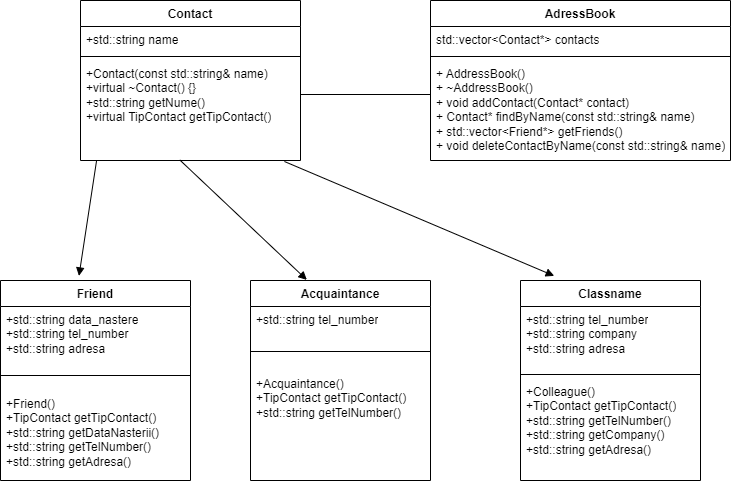

The diagram above was exported from draw.io. Its source (the exported page's mxGraphModel, read from the mxfile embedded in the PNG):
<mxGraphModel dx="1290" dy="557" grid="1" gridSize="10" guides="1" tooltips="1" connect="1" arrows="1" fold="1" page="1" pageScale="1" pageWidth="850" pageHeight="1100" math="0" shadow="0">
  <root>
    <mxCell id="0" />
    <mxCell id="1" parent="0" />
    <mxCell id="D_DLfQVh4K2ZOAyz54Jp-5" value="Contact" style="swimlane;fontStyle=1;align=center;verticalAlign=top;childLayout=stackLayout;horizontal=1;startSize=26;horizontalStack=0;resizeParent=1;resizeParentMax=0;resizeLast=0;collapsible=1;marginBottom=0;whiteSpace=wrap;html=1;" vertex="1" parent="1">
      <mxGeometry x="130" y="280" width="220" height="160" as="geometry" />
    </mxCell>
    <mxCell id="D_DLfQVh4K2ZOAyz54Jp-6" value="+std::string name" style="text;strokeColor=none;fillColor=none;align=left;verticalAlign=top;spacingLeft=4;spacingRight=4;overflow=hidden;rotatable=0;points=[[0,0.5],[1,0.5]];portConstraint=eastwest;whiteSpace=wrap;html=1;" vertex="1" parent="D_DLfQVh4K2ZOAyz54Jp-5">
      <mxGeometry y="26" width="220" height="26" as="geometry" />
    </mxCell>
    <mxCell id="D_DLfQVh4K2ZOAyz54Jp-7" value="" style="line;strokeWidth=1;fillColor=none;align=left;verticalAlign=middle;spacingTop=-1;spacingLeft=3;spacingRight=3;rotatable=0;labelPosition=right;points=[];portConstraint=eastwest;strokeColor=inherit;" vertex="1" parent="D_DLfQVh4K2ZOAyz54Jp-5">
      <mxGeometry y="52" width="220" height="8" as="geometry" />
    </mxCell>
    <mxCell id="D_DLfQVh4K2ZOAyz54Jp-8" value="&lt;div&gt;+Contact(const std::string&amp;amp; name)&amp;nbsp;&lt;/div&gt;&lt;div&gt;+virtual ~Contact() {}&lt;/div&gt;&lt;div&gt;+std::string getNume()&lt;/div&gt;&lt;div&gt;+virtual TipContact getTipContact()&lt;/div&gt;" style="text;strokeColor=none;fillColor=none;align=left;verticalAlign=top;spacingLeft=4;spacingRight=4;overflow=hidden;rotatable=0;points=[[0,0.5],[1,0.5]];portConstraint=eastwest;whiteSpace=wrap;html=1;" vertex="1" parent="D_DLfQVh4K2ZOAyz54Jp-5">
      <mxGeometry y="60" width="220" height="100" as="geometry" />
    </mxCell>
    <mxCell id="D_DLfQVh4K2ZOAyz54Jp-9" value="AdressBook" style="swimlane;fontStyle=1;align=center;verticalAlign=top;childLayout=stackLayout;horizontal=1;startSize=26;horizontalStack=0;resizeParent=1;resizeParentMax=0;resizeLast=0;collapsible=1;marginBottom=0;whiteSpace=wrap;html=1;" vertex="1" parent="1">
      <mxGeometry x="480" y="280" width="300" height="160" as="geometry" />
    </mxCell>
    <mxCell id="D_DLfQVh4K2ZOAyz54Jp-10" value="std::vector&amp;lt;Contact*&amp;gt; contacts" style="text;strokeColor=none;fillColor=none;align=left;verticalAlign=top;spacingLeft=4;spacingRight=4;overflow=hidden;rotatable=0;points=[[0,0.5],[1,0.5]];portConstraint=eastwest;whiteSpace=wrap;html=1;" vertex="1" parent="D_DLfQVh4K2ZOAyz54Jp-9">
      <mxGeometry y="26" width="300" height="26" as="geometry" />
    </mxCell>
    <mxCell id="D_DLfQVh4K2ZOAyz54Jp-11" value="" style="line;strokeWidth=1;fillColor=none;align=left;verticalAlign=middle;spacingTop=-1;spacingLeft=3;spacingRight=3;rotatable=0;labelPosition=right;points=[];portConstraint=eastwest;strokeColor=inherit;" vertex="1" parent="D_DLfQVh4K2ZOAyz54Jp-9">
      <mxGeometry y="52" width="300" height="8" as="geometry" />
    </mxCell>
    <mxCell id="D_DLfQVh4K2ZOAyz54Jp-12" value="&lt;div&gt;+ AddressBook()&lt;/div&gt;&lt;div&gt;+ ~AddressBook()&amp;nbsp;&lt;/div&gt;&lt;div&gt;+ void addContact(Contact* contact)&lt;/div&gt;&lt;div&gt;+ Contact* findByName(const std::string&amp;amp; name)&lt;/div&gt;&lt;div&gt;+ std::vector&amp;lt;Friend*&amp;gt; getFriends()&lt;/div&gt;&lt;div&gt;+ void deleteContactByName(const std::string&amp;amp; name)&lt;/div&gt;" style="text;strokeColor=none;fillColor=none;align=left;verticalAlign=top;spacingLeft=4;spacingRight=4;overflow=hidden;rotatable=0;points=[[0,0.5],[1,0.5]];portConstraint=eastwest;whiteSpace=wrap;html=1;" vertex="1" parent="D_DLfQVh4K2ZOAyz54Jp-9">
      <mxGeometry y="60" width="300" height="100" as="geometry" />
    </mxCell>
    <mxCell id="D_DLfQVh4K2ZOAyz54Jp-14" value="Friend" style="swimlane;fontStyle=1;align=center;verticalAlign=top;childLayout=stackLayout;horizontal=1;startSize=26;horizontalStack=0;resizeParent=1;resizeParentMax=0;resizeLast=0;collapsible=1;marginBottom=0;whiteSpace=wrap;html=1;" vertex="1" parent="1">
      <mxGeometry x="50" y="560" width="190" height="200" as="geometry" />
    </mxCell>
    <mxCell id="D_DLfQVh4K2ZOAyz54Jp-15" value="&lt;div&gt;+std::string data_nastere&lt;/div&gt;&lt;div&gt;+std::string tel_number&lt;/div&gt;&lt;div&gt;+std::string adresa&lt;/div&gt;" style="text;strokeColor=none;fillColor=none;align=left;verticalAlign=top;spacingLeft=4;spacingRight=4;overflow=hidden;rotatable=0;points=[[0,0.5],[1,0.5]];portConstraint=eastwest;whiteSpace=wrap;html=1;" vertex="1" parent="D_DLfQVh4K2ZOAyz54Jp-14">
      <mxGeometry y="26" width="190" height="54" as="geometry" />
    </mxCell>
    <mxCell id="D_DLfQVh4K2ZOAyz54Jp-16" value="" style="line;strokeWidth=1;fillColor=none;align=left;verticalAlign=middle;spacingTop=-1;spacingLeft=3;spacingRight=3;rotatable=0;labelPosition=right;points=[];portConstraint=eastwest;strokeColor=inherit;" vertex="1" parent="D_DLfQVh4K2ZOAyz54Jp-14">
      <mxGeometry y="80" width="190" height="30" as="geometry" />
    </mxCell>
    <mxCell id="D_DLfQVh4K2ZOAyz54Jp-17" value="&lt;div&gt;+Friend()&amp;nbsp;&lt;/div&gt;&lt;div&gt;+TipContact getTipContact()&amp;nbsp;&lt;/div&gt;&lt;div&gt;+std::string getDataNasterii()&amp;nbsp;&lt;/div&gt;&lt;div&gt;+std::string getTelNumber()&amp;nbsp;&lt;/div&gt;&lt;div&gt;+std::string getAdresa()&lt;/div&gt;" style="text;strokeColor=none;fillColor=none;align=left;verticalAlign=top;spacingLeft=4;spacingRight=4;overflow=hidden;rotatable=0;points=[[0,0.5],[1,0.5]];portConstraint=eastwest;whiteSpace=wrap;html=1;" vertex="1" parent="D_DLfQVh4K2ZOAyz54Jp-14">
      <mxGeometry y="110" width="190" height="90" as="geometry" />
    </mxCell>
    <mxCell id="D_DLfQVh4K2ZOAyz54Jp-18" value="Acquaintance" style="swimlane;fontStyle=1;align=center;verticalAlign=top;childLayout=stackLayout;horizontal=1;startSize=26;horizontalStack=0;resizeParent=1;resizeParentMax=0;resizeLast=0;collapsible=1;marginBottom=0;whiteSpace=wrap;html=1;" vertex="1" parent="1">
      <mxGeometry x="300" y="560" width="180" height="200" as="geometry" />
    </mxCell>
    <mxCell id="D_DLfQVh4K2ZOAyz54Jp-19" value="+std::string tel_number" style="text;strokeColor=none;fillColor=none;align=left;verticalAlign=top;spacingLeft=4;spacingRight=4;overflow=hidden;rotatable=0;points=[[0,0.5],[1,0.5]];portConstraint=eastwest;whiteSpace=wrap;html=1;" vertex="1" parent="D_DLfQVh4K2ZOAyz54Jp-18">
      <mxGeometry y="26" width="180" height="26" as="geometry" />
    </mxCell>
    <mxCell id="D_DLfQVh4K2ZOAyz54Jp-20" value="" style="line;strokeWidth=1;fillColor=none;align=left;verticalAlign=middle;spacingTop=-1;spacingLeft=3;spacingRight=3;rotatable=0;labelPosition=right;points=[];portConstraint=eastwest;strokeColor=inherit;" vertex="1" parent="D_DLfQVh4K2ZOAyz54Jp-18">
      <mxGeometry y="52" width="180" height="38" as="geometry" />
    </mxCell>
    <mxCell id="D_DLfQVh4K2ZOAyz54Jp-21" value="&lt;div&gt;+Acquaintance()&amp;nbsp;&lt;/div&gt;&lt;div&gt;+TipContact getTipContact()&amp;nbsp;&lt;/div&gt;&lt;div&gt;+std::string getTelNumber()&lt;/div&gt;" style="text;strokeColor=none;fillColor=none;align=left;verticalAlign=top;spacingLeft=4;spacingRight=4;overflow=hidden;rotatable=0;points=[[0,0.5],[1,0.5]];portConstraint=eastwest;whiteSpace=wrap;html=1;" vertex="1" parent="D_DLfQVh4K2ZOAyz54Jp-18">
      <mxGeometry y="90" width="180" height="110" as="geometry" />
    </mxCell>
    <mxCell id="D_DLfQVh4K2ZOAyz54Jp-22" value="Classname" style="swimlane;fontStyle=1;align=center;verticalAlign=top;childLayout=stackLayout;horizontal=1;startSize=26;horizontalStack=0;resizeParent=1;resizeParentMax=0;resizeLast=0;collapsible=1;marginBottom=0;whiteSpace=wrap;html=1;" vertex="1" parent="1">
      <mxGeometry x="570" y="560" width="180" height="200" as="geometry" />
    </mxCell>
    <mxCell id="D_DLfQVh4K2ZOAyz54Jp-23" value="&lt;div&gt;+std::string tel_number&lt;/div&gt;&lt;div&gt;+std::string company&lt;/div&gt;&lt;div&gt;+std::string adresa&lt;/div&gt;" style="text;strokeColor=none;fillColor=none;align=left;verticalAlign=top;spacingLeft=4;spacingRight=4;overflow=hidden;rotatable=0;points=[[0,0.5],[1,0.5]];portConstraint=eastwest;whiteSpace=wrap;html=1;" vertex="1" parent="D_DLfQVh4K2ZOAyz54Jp-22">
      <mxGeometry y="26" width="180" height="64" as="geometry" />
    </mxCell>
    <mxCell id="D_DLfQVh4K2ZOAyz54Jp-24" value="" style="line;strokeWidth=1;fillColor=none;align=left;verticalAlign=middle;spacingTop=-1;spacingLeft=3;spacingRight=3;rotatable=0;labelPosition=right;points=[];portConstraint=eastwest;strokeColor=inherit;" vertex="1" parent="D_DLfQVh4K2ZOAyz54Jp-22">
      <mxGeometry y="90" width="180" height="8" as="geometry" />
    </mxCell>
    <mxCell id="D_DLfQVh4K2ZOAyz54Jp-25" value="&lt;div&gt;+Colleague()&amp;nbsp;&lt;/div&gt;&lt;div&gt;+TipContact getTipContact()&lt;/div&gt;&lt;div&gt;+std::string getTelNumber()&lt;/div&gt;&lt;div&gt;+std::string getCompany()&amp;nbsp;&lt;/div&gt;&lt;div&gt;+std::string getAdresa()&lt;/div&gt;" style="text;strokeColor=none;fillColor=none;align=left;verticalAlign=top;spacingLeft=4;spacingRight=4;overflow=hidden;rotatable=0;points=[[0,0.5],[1,0.5]];portConstraint=eastwest;whiteSpace=wrap;html=1;" vertex="1" parent="D_DLfQVh4K2ZOAyz54Jp-22">
      <mxGeometry y="98" width="180" height="102" as="geometry" />
    </mxCell>
    <mxCell id="D_DLfQVh4K2ZOAyz54Jp-30" value="" style="line;strokeWidth=1;fillColor=none;align=left;verticalAlign=middle;spacingTop=-1;spacingLeft=3;spacingRight=3;rotatable=0;labelPosition=right;points=[];portConstraint=eastwest;strokeColor=inherit;" vertex="1" parent="1">
      <mxGeometry x="350" y="340" width="130" height="68" as="geometry" />
    </mxCell>
    <mxCell id="D_DLfQVh4K2ZOAyz54Jp-34" value="" style="html=1;verticalAlign=bottom;endArrow=block;curved=0;rounded=0;exitX=0.073;exitY=1.002;exitDx=0;exitDy=0;exitPerimeter=0;entryX=0.413;entryY=-0.023;entryDx=0;entryDy=0;entryPerimeter=0;" edge="1" parent="1" source="D_DLfQVh4K2ZOAyz54Jp-8" target="D_DLfQVh4K2ZOAyz54Jp-14">
      <mxGeometry width="80" relative="1" as="geometry">
        <mxPoint x="570" y="490" as="sourcePoint" />
        <mxPoint x="650" y="490" as="targetPoint" />
      </mxGeometry>
    </mxCell>
    <mxCell id="D_DLfQVh4K2ZOAyz54Jp-35" value="" style="html=1;verticalAlign=bottom;endArrow=block;curved=0;rounded=0;entryX=0.313;entryY=-0.003;entryDx=0;entryDy=0;entryPerimeter=0;exitX=0.451;exitY=0.994;exitDx=0;exitDy=0;exitPerimeter=0;" edge="1" parent="1" source="D_DLfQVh4K2ZOAyz54Jp-8" target="D_DLfQVh4K2ZOAyz54Jp-18">
      <mxGeometry width="80" relative="1" as="geometry">
        <mxPoint x="230" y="430" as="sourcePoint" />
        <mxPoint x="138" y="565" as="targetPoint" />
      </mxGeometry>
    </mxCell>
    <mxCell id="D_DLfQVh4K2ZOAyz54Jp-36" value="" style="html=1;verticalAlign=bottom;endArrow=block;curved=0;rounded=0;exitX=0.927;exitY=1.01;exitDx=0;exitDy=0;exitPerimeter=0;entryX=0.187;entryY=-0.023;entryDx=0;entryDy=0;entryPerimeter=0;" edge="1" parent="1" source="D_DLfQVh4K2ZOAyz54Jp-8" target="D_DLfQVh4K2ZOAyz54Jp-22">
      <mxGeometry width="80" relative="1" as="geometry">
        <mxPoint x="166" y="460" as="sourcePoint" />
        <mxPoint x="148" y="575" as="targetPoint" />
      </mxGeometry>
    </mxCell>
  </root>
</mxGraphModel>